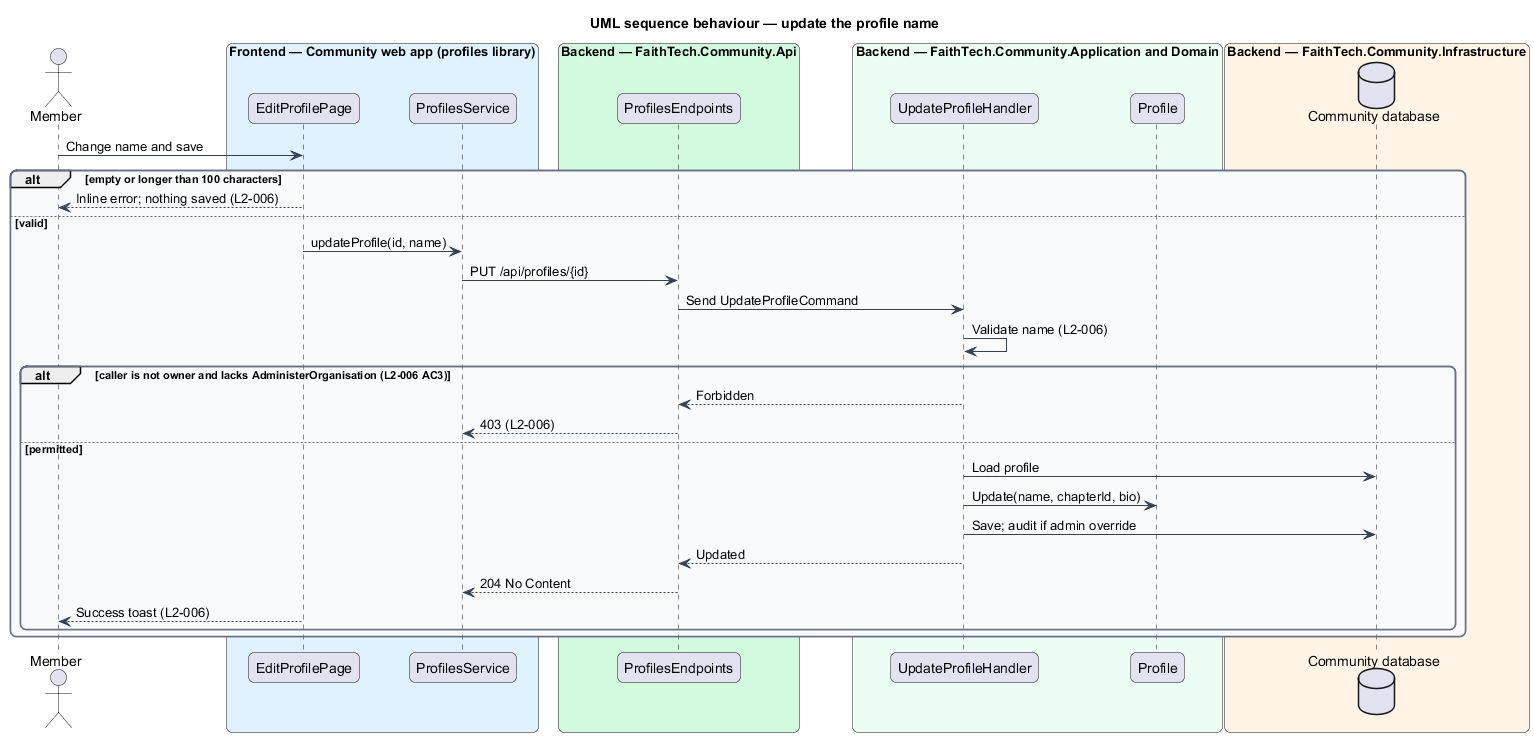

The diagram above was rendered by PlantUML. Its source (embedded in the PNG):
@startuml
title UML sequence behaviour — update the profile name
skinparam backgroundColor #FFFFFF
skinparam shadowing false
skinparam roundcorner 12
skinparam defaultFontName Arial
skinparam ArrowColor #344054
skinparam rectangle {
  BorderColor #344054
  FontColor #101828
}
skinparam package {
  BorderColor #667085
  FontColor #101828
  BackgroundColor #F9FAFB
}
actor "Member" as actor
box "Frontend — Community web app (profiles library)" #E0F2FE
  participant "EditProfilePage" as page
  participant "ProfilesService" as client
end box
box "Backend — FaithTech.Community.Api" #D1FADF
  participant "ProfilesEndpoints" as ep
end box
box "Backend — FaithTech.Community.Application and Domain" #ECFDF3
  participant "UpdateProfileHandler" as h
  participant "Profile" as ent
end box
box "Backend — FaithTech.Community.Infrastructure" #FFF4E5
  database "Community database" as db
end box
actor -> page : Change name and save
alt empty or longer than 100 characters
  page --> actor : Inline error; nothing saved (L2-006)
else valid
  page -> client : updateProfile(id, name)
  client -> ep : PUT /api/profiles/{id}
  ep -> h : Send UpdateProfileCommand
  h -> h : Validate name (L2-006)
  alt caller is not owner and lacks AdministerOrganisation (L2-006 AC3)
    h --> ep : Forbidden
    ep --> client : 403 (L2-006)
  else permitted
    h -> db : Load profile
    h -> ent : Update(name, chapterId, bio)
    h -> db : Save; audit if admin override
    h --> ep : Updated
    ep --> client : 204 No Content
    page --> actor : Success toast (L2-006)
  end
end
@enduml